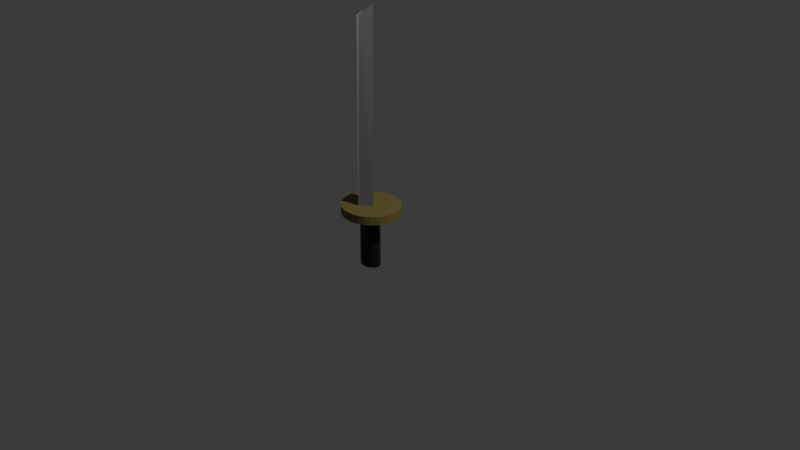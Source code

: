 # Source: fsword.blend  (saved by Blender 4.0.36; exported with 4.5.12 LTS)
import bpy
from mathutils import Matrix  # noqa: F401  (used for matrix-valued properties, if any)

bpy.ops.wm.read_factory_settings(use_empty=True)
scene = bpy.context.scene
scene.name = 'Scene'

# ---- collections
col_collection = bpy.data.collections.new('Collection'); scene.collection.children.link(col_collection)

# ---- materials (node trees are filled in below, after node groups)
mat_material_002 = bpy.data.materials.new('Material.002')
mat_material_002.use_transparent_shadow = False
mat_material_003 = bpy.data.materials.new('Material.003')
mat_material_003.use_transparent_shadow = False
mat_material_001 = bpy.data.materials.new('Material.001')
mat_material_001.use_transparent_shadow = False

# ---- material node trees
mat_material_002.use_nodes = True; mat_material_002.node_tree.nodes.clear()
_N = mat_material_002.node_tree.nodes; _L = mat_material_002.node_tree.links
n0 = _N.new('ShaderNodeBsdfPrincipled'); n0.name = 'Principled BSDF'; n0.location = (10, 300)
n0.inputs[0].default_value = (0.24, 0.24, 0.24, 1.0)
n0.inputs[3].default_value = 1.45
n1 = _N.new('ShaderNodeOutputMaterial'); n1.name = 'Material Output'; n1.location = (300, 300)
_L.new(n0.outputs[0], n1.inputs[0])
n1.is_active_output = True
mat_material_003.use_nodes = True; mat_material_003.node_tree.nodes.clear()
_N = mat_material_003.node_tree.nodes; _L = mat_material_003.node_tree.links
n0 = _N.new('ShaderNodeBsdfPrincipled'); n0.name = 'Principled BSDF'; n0.location = (10, 300)
n0.inputs[0].default_value = (0.215, 0.176, 0.055, 1.0)
n0.inputs[3].default_value = 1.45
n1 = _N.new('ShaderNodeOutputMaterial'); n1.name = 'Material Output'; n1.location = (300, 300)
_L.new(n0.outputs[0], n1.inputs[0])
n1.is_active_output = True
mat_material_001.use_nodes = True; mat_material_001.node_tree.nodes.clear()
_N = mat_material_001.node_tree.nodes; _L = mat_material_001.node_tree.links
n0 = _N.new('ShaderNodeBsdfPrincipled'); n0.name = 'Principled BSDF'; n0.location = (10, 300)
n0.inputs[0].default_value = (0.0113, 0.0113, 0.0113, 1.0)
n0.inputs[3].default_value = 1.45
n1 = _N.new('ShaderNodeOutputMaterial'); n1.name = 'Material Output'; n1.location = (300, 300)
_L.new(n0.outputs[0], n1.inputs[0])
n1.is_active_output = True

# ---- world
world_world = bpy.data.worlds.new('World'); scene.world = world_world
world_world.use_nodes = True; world_world.node_tree.nodes.clear()
_N = world_world.node_tree.nodes; _L = world_world.node_tree.links
n0 = _N.new('ShaderNodeOutputWorld'); n0.name = 'World Output'; n0.location = (300, 300)
n1 = _N.new('ShaderNodeBackground'); n1.name = 'Background'; n1.location = (10, 300)
n1.inputs[0].default_value = (0.05088, 0.05088, 0.05088, 1.0)
_L.new(n1.outputs[0], n0.inputs[0])
n0.is_active_output = True
world_world.color = (0.05088, 0.05088, 0.05088)
world_world.use_sun_shadow = False
world_world.sun_shadow_jitter_overblur = 0.0

# ---- cameras
cam_camera = bpy.data.cameras.new('Camera')
cam_camera.clip_end = 100.0
cam_camera.ortho_scale = 7.314

# ---- lights
light_light = bpy.data.lights.new('Light', 'POINT')
light_light.transmission_factor = 0.0
light_light.use_soft_falloff = False
light_light.energy = 1000.0
light_light.shadow_soft_size = 0.1
light_light.shadow_maximum_resolution = 0.006
light_light.use_absolute_resolution = True

# ---- meshes
me_plane = bpy.data.meshes.new('Plane')
me_plane.from_pydata([(-1.0, -1.0, 0.0), (1.001, -1.029, -0.009458), (-1.0, 1.0, 0.0), (1.0, 1.026, -0.002621), (-0.9994, -0.8005, 0.005745), (1.004, -0.9891, -0.0125), (-1.0, 1.0, 0.0), (1.002, 1.015, -0.006239), (-1.035, 0.3092, -0.02526), (1.002, 0.09484, -0.000881), (-1.12, 0.1103, 0.1101), (1.033, 0.0, 0.1109)], [], [(8, 2, 3, 9), (10, 11, 7, 6), (9, 3, 7, 11), (8, 0, 4, 10), (3, 2, 6, 7), (0, 1, 5, 4), (2, 8, 10, 6), (1, 9, 11, 5), (4, 5, 11, 10), (0, 8, 9, 1)])
_uv = me_plane.uv_layers.new(name='UVMap')
_uv.uv.foreach_set('vector', [0.0, 0.5, 0.0, 1.0, 1.0, 1.0, 1.0, 0.5, 0.0, 0.5, 1.0, 0.5, 1.0, 1.0, 0.009122, 0.9434, 1.0, 0.5, 1.0, 1.0, 1.0, 1.0, 1.0, 0.5, 0.0, 0.5, 0.0, 0.0, 0.0, 0.0, 0.0, 0.5, 1.0, 1.0, 0.0, 1.0, 0.009122, 0.9434, 1.0, 1.0, 0.0, 0.0, 1.0, 0.0, 1.0, 0.0, 0.0, 0.0, 0.0, 1.0, 0.0, 0.5, 0.0, 0.5, 0.009122, 0.9434, 1.0, 0.0, 1.0, 0.5, 1.0, 0.5, 1.0, 0.0, 0.0, 0.0, 1.0, 0.0, 1.0, 0.5, 0.0, 0.5, 0.0, 0.0, 0.0, 0.5, 1.0, 0.5, 1.0, 0.0])
me_plane.materials.append(mat_material_002)
me_plane.update()
me_cylinder = bpy.data.meshes.new('Cylinder')
me_cylinder.from_pydata([(0.0, 1.0, -1.0), (0.0, 1.0, 1.0), (0.1951, 0.9808, -1.0), (0.1951, 0.9808, 1.0), (0.3827, 0.9239, -1.0), (0.3827, 0.9239, 1.0), (0.5556, 0.8315, -1.0), (0.5556, 0.8315, 1.0), (0.7071, 0.7071, -1.0), (0.7071, 0.7071, 1.0), (0.8315, 0.5556, -1.0), (0.8315, 0.5556, 1.0), (0.9239, 0.3827, -1.0), (0.9239, 0.3827, 1.0), (0.9808, 0.1951, -1.0), (0.9808, 0.1951, 1.0), (1.0, 0.0, -1.0), (1.0, 0.0, 1.0), (0.9808, -0.1951, -1.0), (0.9808, -0.1951, 1.0), (0.9239, -0.3827, -1.0), (0.9239, -0.3827, 1.0), (0.8315, -0.5556, -1.0), (0.8315, -0.5556, 1.0), (0.7071, -0.7071, -1.0), (0.7071, -0.7071, 1.0), (0.5556, -0.8315, -1.0), (0.5556, -0.8315, 1.0), (0.3827, -0.9239, -1.0), (0.3827, -0.9239, 1.0), (0.1951, -0.9808, -1.0), (0.1951, -0.9808, 1.0), (0.0, -1.0, -1.0), (0.0, -1.0, 1.0), (-0.1951, -0.9808, -1.0), (-0.1951, -0.9808, 1.0), (-0.3827, -0.9239, -1.0), (-0.3827, -0.9239, 1.0), (-0.5556, -0.8315, -1.0), (-0.5556, -0.8315, 1.0), (-0.7071, -0.7071, -1.0), (-0.7071, -0.7071, 1.0), (-0.8315, -0.5556, -1.0), (-0.8315, -0.5556, 1.0), (-0.9239, -0.3827, -1.0), (-0.9239, -0.3827, 1.0), (-0.9808, -0.1951, -1.0), (-0.9808, -0.1951, 1.0), (-1.0, 0.0, -1.0), (-1.0, 0.0, 1.0), (-0.9808, 0.1951, -1.0), (-0.9808, 0.1951, 1.0), (-0.9239, 0.3827, -1.0), (-0.9239, 0.3827, 1.0), (-0.8315, 0.5556, -1.0), (-0.8315, 0.5556, 1.0), (-0.7071, 0.7071, -1.0), (-0.7071, 0.7071, 1.0), (-0.5556, 0.8315, -1.0), (-0.5556, 0.8315, 1.0), (-0.3827, 0.9239, -1.0), (-0.3827, 0.9239, 1.0), (-0.1951, 0.9808, -1.0), (-0.1951, 0.9808, 1.0)], [], [(0, 1, 3, 2), (2, 3, 5, 4), (4, 5, 7, 6), (6, 7, 9, 8), (8, 9, 11, 10), (10, 11, 13, 12), (12, 13, 15, 14), (14, 15, 17, 16), (16, 17, 19, 18), (18, 19, 21, 20), (20, 21, 23, 22), (22, 23, 25, 24), (24, 25, 27, 26), (26, 27, 29, 28), (28, 29, 31, 30), (30, 31, 33, 32), (32, 33, 35, 34), (34, 35, 37, 36), (36, 37, 39, 38), (38, 39, 41, 40), (40, 41, 43, 42), (42, 43, 45, 44), (44, 45, 47, 46), (46, 47, 49, 48), (48, 49, 51, 50), (50, 51, 53, 52), (52, 53, 55, 54), (54, 55, 57, 56), (56, 57, 59, 58), (58, 59, 61, 60), (3, 1, 63, 61, 59, 57, 55, 53, 51, 49, 47, 45, 43, 41, 39, 37, 35, 33, 31, 29, 27, 25, 23, 21, 19, 17, 15, 13, 11, 9, 7, 5), (60, 61, 63, 62), (62, 63, 1, 0), (0, 2, 4, 6, 8, 10, 12, 14, 16, 18, 20, 22, 24, 26, 28, 30, 32, 34, 36, 38, 40, 42, 44, 46, 48, 50, 52, 54, 56, 58, 60, 62)])
_uv = me_cylinder.uv_layers.new(name='UVMap')
_uv.uv.foreach_set('vector', [1.0, 0.5, 1.0, 1.0, 0.9688, 1.0, 0.9688, 0.5, 0.9688, 0.5, 0.9688, 1.0, 0.9375, 1.0, 0.9375, 0.5, 0.9375, 0.5, 0.9375, 1.0, 0.9062, 1.0, 0.9062, 0.5, 0.9062, 0.5, 0.9062, 1.0, 0.875, 1.0, 0.875, 0.5, 0.875, 0.5, 0.875, 1.0, 0.8438, 1.0, 0.8438, 0.5, 0.8438, 0.5, 0.8438, 1.0, 0.8125, 1.0, 0.8125, 0.5, 0.8125, 0.5, 0.8125, 1.0, 0.7812, 1.0, 0.7812, 0.5, 0.7812, 0.5, 0.7812, 1.0, 0.75, 1.0, 0.75, 0.5, 0.75, 0.5, 0.75, 1.0, 0.7188, 1.0, 0.7188, 0.5, 0.7188, 0.5, 0.7188, 1.0, 0.6875, 1.0, 0.6875, 0.5, 0.6875, 0.5, 0.6875, 1.0, 0.6562, 1.0, 0.6562, 0.5, 0.6562, 0.5, 0.6562, 1.0, 0.625, 1.0, 0.625, 0.5, 0.625, 0.5, 0.625, 1.0, 0.5938, 1.0, 0.5938, 0.5, 0.5938, 0.5, 0.5938, 1.0, 0.5625, 1.0, 0.5625, 0.5, 0.5625, 0.5, 0.5625, 1.0, 0.5312, 1.0, 0.5312, 0.5, 0.5312, 0.5, 0.5312, 1.0, 0.5, 1.0, 0.5, 0.5, 0.5, 0.5, 0.5, 1.0, 0.4688, 1.0, 0.4688, 0.5, 0.4688, 0.5, 0.4688, 1.0, 0.4375, 1.0, 0.4375, 0.5, 0.4375, 0.5, 0.4375, 1.0, 0.4062, 1.0, 0.4062, 0.5, 0.4062, 0.5, 0.4062, 1.0, 0.375, 1.0, 0.375, 0.5, 0.375, 0.5, 0.375, 1.0, 0.3438, 1.0, 0.3438, 0.5, 0.3438, 0.5, 0.3438, 1.0, 0.3125, 1.0, 0.3125, 0.5, 0.3125, 0.5, 0.3125, 1.0, 0.2812, 1.0, 0.2812, 0.5, 0.2812, 0.5, 0.2812, 1.0, 0.25, 1.0, 0.25, 0.5, 0.25, 0.5, 0.25, 1.0, 0.2188, 1.0, 0.2188, 0.5, 0.2188, 0.5, 0.2188, 1.0, 0.1875, 1.0, 0.1875, 0.5, 0.1875, 0.5, 0.1875, 1.0, 0.1562, 1.0, 0.1562, 0.5, 0.1562, 0.5, 0.1562, 1.0, 0.125, 1.0, 0.125, 0.5, 0.125, 0.5, 0.125, 1.0, 0.09375, 1.0, 0.09375, 0.5, 0.09375, 0.5, 0.09375, 1.0, 0.0625, 1.0, 0.0625, 0.5, 0.2968, 0.4854, 0.25, 0.49, 0.2032, 0.4854, 0.1582, 0.4717, 0.1167, 0.4496, 0.08029, 0.4197, 0.05045, 0.3833, 0.02827, 0.3418, 0.01461, 0.2968, 0.01, 0.25, 0.01461, 0.2032, 0.02827, 0.1582, 0.05045, 0.1167, 0.08029, 0.08029, 0.1167, 0.05045, 0.1582, 0.02827, 0.2032, 0.01461, 0.25, 0.01, 0.2968, 0.01461, 0.3418, 0.02827, 0.3833, 0.05045, 0.4197, 0.08029, 0.4496, 0.1167, 0.4717, 0.1582, 0.4854, 0.2032, 0.49, 0.25, 0.4854, 0.2968, 0.4717, 0.3418, 0.4496, 0.3833, 0.4197, 0.4197, 0.3833, 0.4496, 0.3418, 0.4717, 0.0625, 0.5, 0.0625, 1.0, 0.03125, 1.0, 0.03125, 0.5, 0.03125, 0.5, 0.03125, 1.0, 0.0, 1.0, 0.0, 0.5, 0.75, 0.49, 0.7968, 0.4854, 0.8418, 0.4717, 0.8833, 0.4496, 0.9197, 0.4197, 0.9496, 0.3833, 0.9717, 0.3418, 0.9854, 0.2968, 0.99, 0.25, 0.9854, 0.2032, 0.9717, 0.1582, 0.9496, 0.1167, 0.9197, 0.08029, 0.8833, 0.05045, 0.8418, 0.02827, 0.7968, 0.01461, 0.75, 0.01, 0.7032, 0.01461, 0.6582, 0.02827, 0.6167, 0.05045, 0.5803, 0.08029, 0.5504, 0.1167, 0.5283, 0.1582, 0.5146, 0.2032, 0.51, 0.25, 0.5146, 0.2968, 0.5283, 0.3418, 0.5504, 0.3833, 0.5803, 0.4197, 0.6167, 0.4496, 0.6582, 0.4717, 0.7032, 0.4854])
me_cylinder.materials.append(mat_material_003)
me_cylinder.update()
me_cylinder_001 = bpy.data.meshes.new('Cylinder.001')
me_cylinder_001.from_pydata([(0.0, 1.0, -1.0), (0.0, 1.0, 1.0), (0.1951, 0.9808, -1.0), (0.1951, 0.9808, 1.0), (0.3827, 0.9239, -1.0), (0.3827, 0.9239, 1.0), (0.5556, 0.8315, -1.0), (0.5556, 0.8315, 1.0), (0.7071, 0.7071, -1.0), (0.7071, 0.7071, 1.0), (0.8315, 0.5556, -1.0), (0.8315, 0.5556, 1.0), (0.9239, 0.3827, -1.0), (0.9239, 0.3827, 1.0), (0.9808, 0.1951, -1.0), (0.9808, 0.1951, 1.0), (1.0, 0.0, -1.0), (1.0, 0.0, 1.0), (0.9808, -0.1951, -1.0), (0.9808, -0.1951, 1.0), (0.9239, -0.3827, -1.0), (0.9239, -0.3827, 1.0), (0.8315, -0.5556, -1.0), (0.8315, -0.5556, 1.0), (0.7071, -0.7071, -1.0), (0.7071, -0.7071, 1.0), (0.5556, -0.8315, -1.0), (0.5556, -0.8315, 1.0), (0.3827, -0.9239, -1.0), (0.3827, -0.9239, 1.0), (0.1951, -0.9808, -1.0), (0.1951, -0.9808, 1.0), (0.0, -1.0, -1.0), (0.0, -1.0, 1.0), (-0.1951, -0.9808, -1.0), (-0.1951, -0.9808, 1.0), (-0.3827, -0.9239, -1.0), (-0.3827, -0.9239, 1.0), (-0.5556, -0.8315, -1.0), (-0.5556, -0.8315, 1.0), (-0.7071, -0.7071, -1.0), (-0.7071, -0.7071, 1.0), (-0.8315, -0.5556, -1.0), (-0.8315, -0.5556, 1.0), (-0.9239, -0.3827, -1.0), (-0.9239, -0.3827, 1.0), (-0.9808, -0.1951, -1.0), (-0.9808, -0.1951, 1.0), (-1.0, 0.0, -1.0), (-1.0, 0.0, 1.0), (-0.9808, 0.1951, -1.0), (-0.9808, 0.1951, 1.0), (-0.9239, 0.3827, -1.0), (-0.9239, 0.3827, 1.0), (-0.8315, 0.5556, -1.0), (-0.8315, 0.5556, 1.0), (-0.7071, 0.7071, -1.0), (-0.7071, 0.7071, 1.0), (-0.5556, 0.8315, -1.0), (-0.5556, 0.8315, 1.0), (-0.3827, 0.9239, -1.0), (-0.3827, 0.9239, 1.0), (-0.1951, 0.9808, -1.0), (-0.1951, 0.9808, 1.0)], [], [(0, 1, 3, 2), (2, 3, 5, 4), (4, 5, 7, 6), (6, 7, 9, 8), (8, 9, 11, 10), (10, 11, 13, 12), (12, 13, 15, 14), (14, 15, 17, 16), (16, 17, 19, 18), (18, 19, 21, 20), (20, 21, 23, 22), (22, 23, 25, 24), (24, 25, 27, 26), (26, 27, 29, 28), (28, 29, 31, 30), (30, 31, 33, 32), (32, 33, 35, 34), (34, 35, 37, 36), (36, 37, 39, 38), (38, 39, 41, 40), (40, 41, 43, 42), (42, 43, 45, 44), (44, 45, 47, 46), (46, 47, 49, 48), (48, 49, 51, 50), (50, 51, 53, 52), (52, 53, 55, 54), (54, 55, 57, 56), (56, 57, 59, 58), (58, 59, 61, 60), (3, 1, 63, 61, 59, 57, 55, 53, 51, 49, 47, 45, 43, 41, 39, 37, 35, 33, 31, 29, 27, 25, 23, 21, 19, 17, 15, 13, 11, 9, 7, 5), (60, 61, 63, 62), (62, 63, 1, 0), (0, 2, 4, 6, 8, 10, 12, 14, 16, 18, 20, 22, 24, 26, 28, 30, 32, 34, 36, 38, 40, 42, 44, 46, 48, 50, 52, 54, 56, 58, 60, 62)])
_uv = me_cylinder_001.uv_layers.new(name='UVMap')
_uv.uv.foreach_set('vector', [1.0, 0.5, 1.0, 1.0, 0.9688, 1.0, 0.9688, 0.5, 0.9688, 0.5, 0.9688, 1.0, 0.9375, 1.0, 0.9375, 0.5, 0.9375, 0.5, 0.9375, 1.0, 0.9062, 1.0, 0.9062, 0.5, 0.9062, 0.5, 0.9062, 1.0, 0.875, 1.0, 0.875, 0.5, 0.875, 0.5, 0.875, 1.0, 0.8438, 1.0, 0.8438, 0.5, 0.8438, 0.5, 0.8438, 1.0, 0.8125, 1.0, 0.8125, 0.5, 0.8125, 0.5, 0.8125, 1.0, 0.7812, 1.0, 0.7812, 0.5, 0.7812, 0.5, 0.7812, 1.0, 0.75, 1.0, 0.75, 0.5, 0.75, 0.5, 0.75, 1.0, 0.7188, 1.0, 0.7188, 0.5, 0.7188, 0.5, 0.7188, 1.0, 0.6875, 1.0, 0.6875, 0.5, 0.6875, 0.5, 0.6875, 1.0, 0.6562, 1.0, 0.6562, 0.5, 0.6562, 0.5, 0.6562, 1.0, 0.625, 1.0, 0.625, 0.5, 0.625, 0.5, 0.625, 1.0, 0.5938, 1.0, 0.5938, 0.5, 0.5938, 0.5, 0.5938, 1.0, 0.5625, 1.0, 0.5625, 0.5, 0.5625, 0.5, 0.5625, 1.0, 0.5312, 1.0, 0.5312, 0.5, 0.5312, 0.5, 0.5312, 1.0, 0.5, 1.0, 0.5, 0.5, 0.5, 0.5, 0.5, 1.0, 0.4688, 1.0, 0.4688, 0.5, 0.4688, 0.5, 0.4688, 1.0, 0.4375, 1.0, 0.4375, 0.5, 0.4375, 0.5, 0.4375, 1.0, 0.4062, 1.0, 0.4062, 0.5, 0.4062, 0.5, 0.4062, 1.0, 0.375, 1.0, 0.375, 0.5, 0.375, 0.5, 0.375, 1.0, 0.3438, 1.0, 0.3438, 0.5, 0.3438, 0.5, 0.3438, 1.0, 0.3125, 1.0, 0.3125, 0.5, 0.3125, 0.5, 0.3125, 1.0, 0.2812, 1.0, 0.2812, 0.5, 0.2812, 0.5, 0.2812, 1.0, 0.25, 1.0, 0.25, 0.5, 0.25, 0.5, 0.25, 1.0, 0.2188, 1.0, 0.2188, 0.5, 0.2188, 0.5, 0.2188, 1.0, 0.1875, 1.0, 0.1875, 0.5, 0.1875, 0.5, 0.1875, 1.0, 0.1562, 1.0, 0.1562, 0.5, 0.1562, 0.5, 0.1562, 1.0, 0.125, 1.0, 0.125, 0.5, 0.125, 0.5, 0.125, 1.0, 0.09375, 1.0, 0.09375, 0.5, 0.09375, 0.5, 0.09375, 1.0, 0.0625, 1.0, 0.0625, 0.5, 0.2968, 0.4854, 0.25, 0.49, 0.2032, 0.4854, 0.1582, 0.4717, 0.1167, 0.4496, 0.08029, 0.4197, 0.05045, 0.3833, 0.02827, 0.3418, 0.01461, 0.2968, 0.01, 0.25, 0.01461, 0.2032, 0.02827, 0.1582, 0.05045, 0.1167, 0.08029, 0.08029, 0.1167, 0.05045, 0.1582, 0.02827, 0.2032, 0.01461, 0.25, 0.01, 0.2968, 0.01461, 0.3418, 0.02827, 0.3833, 0.05045, 0.4197, 0.08029, 0.4496, 0.1167, 0.4717, 0.1582, 0.4854, 0.2032, 0.49, 0.25, 0.4854, 0.2968, 0.4717, 0.3418, 0.4496, 0.3833, 0.4197, 0.4197, 0.3833, 0.4496, 0.3418, 0.4717, 0.0625, 0.5, 0.0625, 1.0, 0.03125, 1.0, 0.03125, 0.5, 0.03125, 0.5, 0.03125, 1.0, 0.0, 1.0, 0.0, 0.5, 0.75, 0.49, 0.7968, 0.4854, 0.8418, 0.4717, 0.8833, 0.4496, 0.9197, 0.4197, 0.9496, 0.3833, 0.9717, 0.3418, 0.9854, 0.2968, 0.99, 0.25, 0.9854, 0.2032, 0.9717, 0.1582, 0.9496, 0.1167, 0.9197, 0.08029, 0.8833, 0.05045, 0.8418, 0.02827, 0.7968, 0.01461, 0.75, 0.01, 0.7032, 0.01461, 0.6582, 0.02827, 0.6167, 0.05045, 0.5803, 0.08029, 0.5504, 0.1167, 0.5283, 0.1582, 0.5146, 0.2032, 0.51, 0.25, 0.5146, 0.2968, 0.5283, 0.3418, 0.5504, 0.3833, 0.5803, 0.4197, 0.6167, 0.4496, 0.6582, 0.4717, 0.7032, 0.4854])
me_cylinder_001.materials.append(mat_material_001)
me_cylinder_001.update()

# ---- objects
ob_light = bpy.data.objects.new('Light', light_light)
ob_camera = bpy.data.objects.new('Camera', cam_camera)
ob_plane = bpy.data.objects.new('Plane', me_plane)
ob_cylinder = bpy.data.objects.new('Cylinder', me_cylinder)
ob_cylinder_001 = bpy.data.objects.new('Cylinder.001', me_cylinder_001)

# ---- transforms, parenting, visibility, modifiers, constraints
ob_light.location = (4.076, 1.005, 5.904)
ob_light.rotation_euler = (0.6503, 0.05522, 1.866)
ob_light.lock_rotations_4d = False
ob_light.empty_display_type = 'ARROWS'
ob_light.color = (0.0, 0.0, 0.0, 0.0)
ob_light.lineart.crease_threshold = 0.0
ob_camera.location = (7.359, -6.926, 4.958)
ob_camera.rotation_euler = (1.109, 0.0, 0.8149)
ob_camera.lock_rotations_4d = False
ob_camera.empty_display_type = 'ARROWS'
ob_camera.color = (0.0, 0.0, 0.0, 0.0)
ob_camera.display_type = 'WIRE'
ob_camera.lineart.crease_threshold = 0.0
ob_plane.location = (-0.5132, 0.01915, 1.001)
ob_plane.rotation_euler = (-0.0, 1.576, -0.0)
ob_plane.scale = (1.018, 0.1004, 1.005)
ob_cylinder.location = (-0.469, 0.04124, -0.05478)
ob_cylinder.scale = (0.3289, 0.3112, 0.04694)
ob_cylinder_001.location = (-0.4837, 0.03518, -0.3989)
ob_cylinder_001.scale = (0.1202, 0.09425, 0.3124)

# ---- collection membership
col_collection.objects.link(ob_light)
col_collection.objects.link(ob_camera)
col_collection.objects.link(ob_plane)
col_collection.objects.link(ob_cylinder)
col_collection.objects.link(ob_cylinder_001)

# ---- scene / render settings (as saved in the file)
scene.camera = ob_camera
scene.frame_start = 1; scene.frame_end = 250; scene.frame_set(0)
scene.render.engine = 'BLENDER_EEVEE_NEXT'
scene.cycles.sampling_pattern = 'TABULATED_SOBOL'
bpy.context.view_layer.update()
